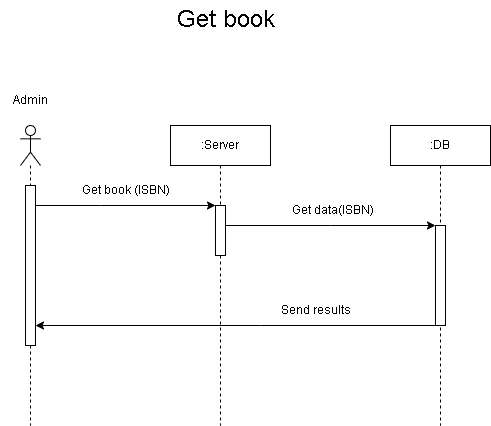

The diagram above was exported from draw.io. Its source (the exported page's mxGraphModel, read from the mxfile embedded in the PNG):
<mxGraphModel dx="1050" dy="581" grid="1" gridSize="10" guides="1" tooltips="1" connect="1" arrows="1" fold="1" page="1" pageScale="1" pageWidth="850" pageHeight="1100" math="0" shadow="0">
  <root>
    <mxCell id="0" />
    <mxCell id="1" parent="0" />
    <mxCell id="WBWlv5GJ4r7-8ohFWKOc-1" value="" style="shape=umlLifeline;perimeter=lifelinePerimeter;whiteSpace=wrap;html=1;container=1;dropTarget=0;collapsible=0;recursiveResize=0;outlineConnect=0;portConstraint=eastwest;newEdgeStyle={&quot;edgeStyle&quot;:&quot;elbowEdgeStyle&quot;,&quot;elbow&quot;:&quot;vertical&quot;,&quot;curved&quot;:0,&quot;rounded&quot;:0};participant=umlActor;" vertex="1" parent="1">
      <mxGeometry x="220" y="150" width="20" height="300" as="geometry" />
    </mxCell>
    <mxCell id="WBWlv5GJ4r7-8ohFWKOc-6" value="" style="html=1;points=[];perimeter=orthogonalPerimeter;outlineConnect=0;targetShapes=umlLifeline;portConstraint=eastwest;newEdgeStyle={&quot;edgeStyle&quot;:&quot;elbowEdgeStyle&quot;,&quot;elbow&quot;:&quot;vertical&quot;,&quot;curved&quot;:0,&quot;rounded&quot;:0};" vertex="1" parent="WBWlv5GJ4r7-8ohFWKOc-1">
      <mxGeometry x="5" y="60" width="10" height="160" as="geometry" />
    </mxCell>
    <mxCell id="WBWlv5GJ4r7-8ohFWKOc-2" value=":Server" style="shape=umlLifeline;perimeter=lifelinePerimeter;whiteSpace=wrap;html=1;container=1;dropTarget=0;collapsible=0;recursiveResize=0;outlineConnect=0;portConstraint=eastwest;newEdgeStyle={&quot;edgeStyle&quot;:&quot;elbowEdgeStyle&quot;,&quot;elbow&quot;:&quot;vertical&quot;,&quot;curved&quot;:0,&quot;rounded&quot;:0};" vertex="1" parent="1">
      <mxGeometry x="370" y="150" width="100" height="300" as="geometry" />
    </mxCell>
    <mxCell id="WBWlv5GJ4r7-8ohFWKOc-32" value="" style="html=1;points=[];perimeter=orthogonalPerimeter;outlineConnect=0;targetShapes=umlLifeline;portConstraint=eastwest;newEdgeStyle={&quot;edgeStyle&quot;:&quot;elbowEdgeStyle&quot;,&quot;elbow&quot;:&quot;vertical&quot;,&quot;curved&quot;:0,&quot;rounded&quot;:0};" vertex="1" parent="WBWlv5GJ4r7-8ohFWKOc-2">
      <mxGeometry x="45" y="80" width="10" height="50" as="geometry" />
    </mxCell>
    <mxCell id="WBWlv5GJ4r7-8ohFWKOc-3" value=":DB" style="shape=umlLifeline;perimeter=lifelinePerimeter;whiteSpace=wrap;html=1;container=1;dropTarget=0;collapsible=0;recursiveResize=0;outlineConnect=0;portConstraint=eastwest;newEdgeStyle={&quot;edgeStyle&quot;:&quot;elbowEdgeStyle&quot;,&quot;elbow&quot;:&quot;vertical&quot;,&quot;curved&quot;:0,&quot;rounded&quot;:0};" vertex="1" parent="1">
      <mxGeometry x="590" y="150" width="100" height="300" as="geometry" />
    </mxCell>
    <mxCell id="WBWlv5GJ4r7-8ohFWKOc-56" value="" style="html=1;points=[];perimeter=orthogonalPerimeter;outlineConnect=0;targetShapes=umlLifeline;portConstraint=eastwest;newEdgeStyle={&quot;edgeStyle&quot;:&quot;elbowEdgeStyle&quot;,&quot;elbow&quot;:&quot;vertical&quot;,&quot;curved&quot;:0,&quot;rounded&quot;:0};" vertex="1" parent="WBWlv5GJ4r7-8ohFWKOc-3">
      <mxGeometry x="45" y="100" width="10" height="100" as="geometry" />
    </mxCell>
    <mxCell id="WBWlv5GJ4r7-8ohFWKOc-4" value="Admin" style="text;html=1;align=center;verticalAlign=middle;resizable=0;points=[];autosize=1;strokeColor=none;fillColor=none;" vertex="1" parent="1">
      <mxGeometry x="200" y="110" width="60" height="30" as="geometry" />
    </mxCell>
    <mxCell id="WBWlv5GJ4r7-8ohFWKOc-5" value="Get book" style="text;html=1;align=center;verticalAlign=middle;resizable=0;points=[];autosize=1;strokeColor=none;fillColor=none;fontSize=24;" vertex="1" parent="1">
      <mxGeometry x="365" y="25" width="120" height="40" as="geometry" />
    </mxCell>
    <mxCell id="WBWlv5GJ4r7-8ohFWKOc-31" value="" style="edgeStyle=none;orthogonalLoop=1;jettySize=auto;html=1;rounded=0;" edge="1" parent="1" source="WBWlv5GJ4r7-8ohFWKOc-6" target="WBWlv5GJ4r7-8ohFWKOc-32">
      <mxGeometry width="100" relative="1" as="geometry">
        <mxPoint x="270" y="230" as="sourcePoint" />
        <mxPoint x="370" y="230" as="targetPoint" />
        <Array as="points">
          <mxPoint x="300" y="230" />
        </Array>
      </mxGeometry>
    </mxCell>
    <mxCell id="WBWlv5GJ4r7-8ohFWKOc-33" value="Get book (ISBN)" style="text;html=1;align=center;verticalAlign=middle;resizable=0;points=[];autosize=1;strokeColor=none;fillColor=none;" vertex="1" parent="1">
      <mxGeometry x="270" y="200" width="110" height="30" as="geometry" />
    </mxCell>
    <mxCell id="WBWlv5GJ4r7-8ohFWKOc-55" value="" style="edgeStyle=none;orthogonalLoop=1;jettySize=auto;html=1;rounded=0;" edge="1" parent="1" source="WBWlv5GJ4r7-8ohFWKOc-32" target="WBWlv5GJ4r7-8ohFWKOc-56">
      <mxGeometry width="100" relative="1" as="geometry">
        <mxPoint x="480" y="250" as="sourcePoint" />
        <mxPoint x="580" y="250" as="targetPoint" />
        <Array as="points">
          <mxPoint x="530" y="250" />
        </Array>
      </mxGeometry>
    </mxCell>
    <mxCell id="WBWlv5GJ4r7-8ohFWKOc-57" value="Get data(ISBN)" style="text;html=1;align=center;verticalAlign=middle;resizable=0;points=[];autosize=1;strokeColor=none;fillColor=none;" vertex="1" parent="1">
      <mxGeometry x="482" y="220" width="100" height="30" as="geometry" />
    </mxCell>
    <mxCell id="WBWlv5GJ4r7-8ohFWKOc-61" value="" style="edgeStyle=none;orthogonalLoop=1;jettySize=auto;html=1;rounded=0;" edge="1" parent="1" source="WBWlv5GJ4r7-8ohFWKOc-56" target="WBWlv5GJ4r7-8ohFWKOc-6">
      <mxGeometry width="100" relative="1" as="geometry">
        <mxPoint x="450" y="360" as="sourcePoint" />
        <mxPoint x="550" y="360" as="targetPoint" />
        <Array as="points">
          <mxPoint x="460" y="350" />
        </Array>
      </mxGeometry>
    </mxCell>
    <mxCell id="WBWlv5GJ4r7-8ohFWKOc-62" value="Send results" style="text;html=1;align=center;verticalAlign=middle;resizable=0;points=[];autosize=1;strokeColor=none;fillColor=none;" vertex="1" parent="1">
      <mxGeometry x="470" y="320" width="90" height="30" as="geometry" />
    </mxCell>
  </root>
</mxGraphModel>